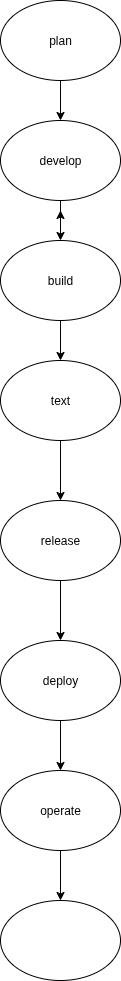

The diagram above was exported from draw.io. Its source (the exported page's mxGraphModel, read from the mxfile embedded in the PNG):
<mxGraphModel dx="946" dy="605" grid="1" gridSize="10" guides="1" tooltips="1" connect="1" arrows="1" fold="1" page="1" pageScale="1" pageWidth="850" pageHeight="1100" math="0" shadow="0">
  <root>
    <mxCell id="0" />
    <mxCell id="1" parent="0" />
    <mxCell id="oJnaVCjNsLTyLOU2mYpz-2" style="edgeStyle=orthogonalEdgeStyle;rounded=0;orthogonalLoop=1;jettySize=auto;html=1;" edge="1" parent="1" source="oJnaVCjNsLTyLOU2mYpz-1" target="oJnaVCjNsLTyLOU2mYpz-3">
      <mxGeometry relative="1" as="geometry">
        <mxPoint x="390" y="180" as="targetPoint" />
      </mxGeometry>
    </mxCell>
    <mxCell id="oJnaVCjNsLTyLOU2mYpz-1" value="plan" style="ellipse;whiteSpace=wrap;html=1;" vertex="1" parent="1">
      <mxGeometry x="330" y="110" width="120" height="80" as="geometry" />
    </mxCell>
    <mxCell id="oJnaVCjNsLTyLOU2mYpz-4" style="edgeStyle=orthogonalEdgeStyle;rounded=0;orthogonalLoop=1;jettySize=auto;html=1;" edge="1" parent="1" source="oJnaVCjNsLTyLOU2mYpz-3">
      <mxGeometry relative="1" as="geometry">
        <mxPoint x="390" y="320" as="targetPoint" />
      </mxGeometry>
    </mxCell>
    <mxCell id="oJnaVCjNsLTyLOU2mYpz-23" style="edgeStyle=orthogonalEdgeStyle;rounded=0;orthogonalLoop=1;jettySize=auto;html=1;entryX=0.5;entryY=0;entryDx=0;entryDy=0;" edge="1" parent="1" source="oJnaVCjNsLTyLOU2mYpz-3" target="oJnaVCjNsLTyLOU2mYpz-5">
      <mxGeometry relative="1" as="geometry" />
    </mxCell>
    <mxCell id="oJnaVCjNsLTyLOU2mYpz-3" value="develop" style="ellipse;whiteSpace=wrap;html=1;" vertex="1" parent="1">
      <mxGeometry x="330" y="230" width="120" height="80" as="geometry" />
    </mxCell>
    <mxCell id="oJnaVCjNsLTyLOU2mYpz-6" style="edgeStyle=orthogonalEdgeStyle;rounded=0;orthogonalLoop=1;jettySize=auto;html=1;" edge="1" parent="1" source="oJnaVCjNsLTyLOU2mYpz-5" target="oJnaVCjNsLTyLOU2mYpz-7">
      <mxGeometry relative="1" as="geometry">
        <mxPoint x="390" y="510" as="targetPoint" />
      </mxGeometry>
    </mxCell>
    <mxCell id="oJnaVCjNsLTyLOU2mYpz-5" value="build" style="ellipse;whiteSpace=wrap;html=1;" vertex="1" parent="1">
      <mxGeometry x="330" y="350" width="120" height="80" as="geometry" />
    </mxCell>
    <mxCell id="oJnaVCjNsLTyLOU2mYpz-8" style="edgeStyle=orthogonalEdgeStyle;rounded=0;orthogonalLoop=1;jettySize=auto;html=1;" edge="1" parent="1" source="oJnaVCjNsLTyLOU2mYpz-7" target="oJnaVCjNsLTyLOU2mYpz-9">
      <mxGeometry relative="1" as="geometry">
        <mxPoint x="390" y="650" as="targetPoint" />
      </mxGeometry>
    </mxCell>
    <mxCell id="oJnaVCjNsLTyLOU2mYpz-7" value="text" style="ellipse;whiteSpace=wrap;html=1;" vertex="1" parent="1">
      <mxGeometry x="330" y="470" width="120" height="80" as="geometry" />
    </mxCell>
    <mxCell id="oJnaVCjNsLTyLOU2mYpz-10" style="edgeStyle=orthogonalEdgeStyle;rounded=0;orthogonalLoop=1;jettySize=auto;html=1;" edge="1" parent="1" source="oJnaVCjNsLTyLOU2mYpz-9" target="oJnaVCjNsLTyLOU2mYpz-11">
      <mxGeometry relative="1" as="geometry">
        <mxPoint x="390" y="790" as="targetPoint" />
      </mxGeometry>
    </mxCell>
    <mxCell id="oJnaVCjNsLTyLOU2mYpz-9" value="release" style="ellipse;whiteSpace=wrap;html=1;" vertex="1" parent="1">
      <mxGeometry x="330" y="610" width="120" height="80" as="geometry" />
    </mxCell>
    <mxCell id="oJnaVCjNsLTyLOU2mYpz-12" style="edgeStyle=orthogonalEdgeStyle;rounded=0;orthogonalLoop=1;jettySize=auto;html=1;" edge="1" parent="1" source="oJnaVCjNsLTyLOU2mYpz-11" target="oJnaVCjNsLTyLOU2mYpz-13">
      <mxGeometry relative="1" as="geometry">
        <mxPoint x="390" y="910" as="targetPoint" />
      </mxGeometry>
    </mxCell>
    <mxCell id="oJnaVCjNsLTyLOU2mYpz-11" value="deploy" style="ellipse;whiteSpace=wrap;html=1;" vertex="1" parent="1">
      <mxGeometry x="330" y="750" width="120" height="80" as="geometry" />
    </mxCell>
    <mxCell id="oJnaVCjNsLTyLOU2mYpz-14" style="edgeStyle=orthogonalEdgeStyle;rounded=0;orthogonalLoop=1;jettySize=auto;html=1;" edge="1" parent="1" source="oJnaVCjNsLTyLOU2mYpz-13" target="oJnaVCjNsLTyLOU2mYpz-15">
      <mxGeometry relative="1" as="geometry">
        <mxPoint x="390" y="1020" as="targetPoint" />
      </mxGeometry>
    </mxCell>
    <mxCell id="oJnaVCjNsLTyLOU2mYpz-13" value="operate" style="ellipse;whiteSpace=wrap;html=1;" vertex="1" parent="1">
      <mxGeometry x="330" y="880" width="120" height="80" as="geometry" />
    </mxCell>
    <mxCell id="oJnaVCjNsLTyLOU2mYpz-15" value="" style="ellipse;whiteSpace=wrap;html=1;" vertex="1" parent="1">
      <mxGeometry x="330" y="1010" width="120" height="80" as="geometry" />
    </mxCell>
  </root>
</mxGraphModel>